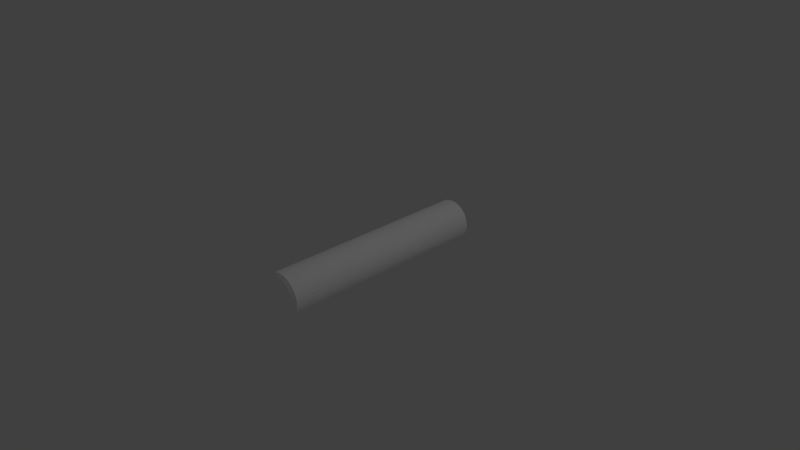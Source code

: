 # Source: mentos.blend  (saved by Blender 2.76.0; exported with 4.5.12 LTS)
import bpy
from mathutils import Matrix  # noqa: F401  (used for matrix-valued properties, if any)

bpy.ops.wm.read_factory_settings(use_empty=True)
scene = bpy.context.scene
scene.name = 'Scene'

# ---- collections
col_collection_1 = bpy.data.collections.new('Collection 1'); scene.collection.children.link(col_collection_1)

# ---- materials (node trees are filled in below, after node groups)
mat_material_001 = bpy.data.materials.new('Material.001')
mat_material_001.alpha_threshold = 0.0
mat_material_001.use_transparent_shadow = False
mat_material_001.diffuse_color = (1.0, 1.0, 1.0, 1.0)
mat_material_001.roughness = 0.5

# ---- material node trees

# ---- world
world_world = bpy.data.worlds.new('World'); scene.world = world_world
world_world.color = (0.05088, 0.05088, 0.05088)
world_world.use_sun_shadow = False
world_world.sun_shadow_jitter_overblur = 0.0
world_world.cycles.sampling_method = 'MANUAL'
world_world.cycles.sample_map_resolution = 256

# ---- cameras
cam_camera = bpy.data.cameras.new('Camera')
cam_camera.clip_end = 100.0
cam_camera.lens = 35.0
cam_camera.sensor_width = 32.0
cam_camera.sensor_height = 18.0
cam_camera.ortho_scale = 7.314
cam_camera.dof.focus_distance = 0.0
cam_camera.dof.aperture_fstop = 128.0

# ---- lights
light_lamp = bpy.data.lights.new('Lamp', 'POINT')
light_lamp.transmission_factor = 0.0
light_lamp.cutoff_distance = 30.0
light_lamp.energy = 100.0
light_lamp.shadow_buffer_clip_start = 1.001
light_lamp.shadow_soft_size = 0.1
light_lamp.shadow_maximum_resolution = 0.006
light_lamp.use_absolute_resolution = True
light_lamp.cycles.use_multiple_importance_sampling = False

# ---- meshes
me_cylinder = bpy.data.meshes.new('Cylinder')
me_cylinder.from_pydata([(0.5556, 0.8315, 1.0), (0.8315, 0.5556, -1.0), (1.0, 7.55e-08, 1.0), (0.8315, -0.5556, -1.0), (0.3827, -0.9239, -1.0), (-0.7071, -0.7071, 1.0), (-0.8315, -0.5556, -1.0), (-0.9239, -0.3827, 1.0), (-1.0, 9.656e-07, -1.0), (-0.8315, 0.5556, -1.0), (-0.7071, 0.7071, 1.0), (-0.5556, 0.8315, -1.0), (0.0, 1.0, -1.0), (0.0, 1.0, 1.0), (0.9808, 0.1951, -1.0), (0.5556, -0.8315, 1.0), (0.3827, -0.9239, 1.0), (-3.258e-07, -1.0, 1.0), (-0.3827, -0.9239, -1.0), (-0.5556, -0.8315, -1.0), (-0.8315, -0.5556, 1.0), (-0.9808, -0.1951, -1.0), (-0.9808, 0.1951, 1.0), (0.3827, 0.9239, -1.0), (0.7071, 0.7071, 1.0), (0.8315, 0.5556, 1.0), (0.9808, -0.1951, 1.0), (-0.1951, -0.9808, 1.0), (-0.9808, -0.1951, 1.0), (-0.9239, 0.3827, 1.0), (-0.7071, 0.7071, -1.0), (-0.5556, 0.8315, 1.0), (-0.1951, 0.9808, -1.0), (0.1951, 0.9808, 1.0), (0.5556, 0.8315, -1.0), (0.7071, 0.7071, -1.0), (0.9808, -0.1951, -1.0), (0.9239, -0.3827, -1.0), (0.8315, -0.5556, 1.0), (0.7071, -0.7071, 1.0), (-0.5556, -0.8315, 1.0), (-0.3827, 0.9239, 1.0), (0.3827, 0.9239, 1.0), (0.9239, 0.3827, -1.0), (0.9239, 0.3827, 1.0), (1.0, 7.55e-08, -1.0), (0.9239, -0.3827, 1.0), (-3.258e-07, -1.0, -1.0), (-0.1951, -0.9808, -1.0), (-0.9239, -0.3827, -1.0), (-0.9239, 0.3827, -1.0), (-0.8315, 0.5556, 1.0), (-0.3827, 0.9239, -1.0), (0.1951, 0.9808, -1.0), (0.9808, 0.1951, 1.0), (0.7071, -0.7071, -1.0), (0.5556, -0.8315, -1.0), (0.1951, -0.9808, -1.0), (0.1951, -0.9808, 1.0), (-0.3827, -0.9239, 1.0), (-0.7071, -0.7071, -1.0), (-1.0, 9.656e-07, 1.0), (-0.9808, 0.1951, -1.0), (-0.1951, 0.9808, 1.0), (-2.272e-07, 0.4041, -1.044), (-7.135e-08, 0.8131, -1.021), (0.1586, 0.7975, -1.021), (0.07884, 0.3963, -1.044), (0.07884, 0.3963, 1.053), (0.1585, 0.797, 1.025), (-7.157e-08, 0.8126, 1.025), (-2.31e-07, 0.4041, 1.053), (0.3112, 0.7512, -1.021), (0.1546, 0.3733, -1.044), (0.1546, 0.3733, 1.053), (0.311, 0.7507, 1.025), (0.4518, 0.6761, -1.021), (0.2245, 0.336, -1.044), (0.2245, 0.336, 1.053), (0.4514, 0.6756, 1.025), (0.575, 0.575, -1.021), (0.2857, 0.2857, -1.044), (0.2857, 0.2857, 1.053), (0.5746, 0.5746, 1.025), (0.6761, 0.4518, -1.021), (0.336, 0.2245, -1.044), (0.336, 0.2245, 1.053), (0.6756, 0.4514, 1.025), (0.7512, 0.3112, -1.021), (0.3733, 0.1546, -1.044), (0.3733, 0.1546, 1.053), (0.7507, 0.311, 1.025), (0.7975, 0.1586, -1.021), (0.3963, 0.07884, -1.044), (0.3963, 0.07884, 1.053), (0.797, 0.1585, 1.025), (0.8131, 5.149e-08, -1.021), (0.4041, 8.754e-08, -1.044), (0.4041, -2.421e-07, 1.053), (0.8126, 4.11e-08, 1.025), (0.7975, -0.1586, -1.021), (0.3963, -0.07884, -1.044), (0.3963, -0.07884, 1.053), (0.797, -0.1585, 1.025), (0.7512, -0.3112, -1.021), (0.3733, -0.1546, -1.044), (0.3733, -0.1546, 1.053), (0.7507, -0.311, 1.025), (0.6761, -0.4518, -1.021), (0.336, -0.2245, -1.044), (0.336, -0.2245, 1.053), (0.6756, -0.4514, 1.025), (0.575, -0.575, -1.021), (0.2857, -0.2857, -1.044), (0.2857, -0.2857, 1.053), (0.5746, -0.5746, 1.025), (0.4518, -0.6761, -1.021), (0.2245, -0.336, -1.044), (0.2245, -0.336, 1.053), (0.4514, -0.6756, 1.025), (0.3112, -0.7512, -1.021), (0.1546, -0.3733, -1.044), (0.1546, -0.3733, 1.053), (0.311, -0.7507, 1.025), (0.1586, -0.7975, -1.021), (0.07884, -0.3963, -1.044), (0.07884, -0.3963, 1.053), (0.1585, -0.797, 1.025), (-2.685e-07, -0.8131, -1.021), (-1.434e-07, -0.4041, -1.044), (-1.434e-07, -0.4041, 1.053), (-2.683e-07, -0.8126, 1.025), (-0.1586, -0.7975, -1.021), (-0.07884, -0.3963, -1.044), (-0.07884, -0.3963, 1.053), (-0.1585, -0.797, 1.025), (-0.3112, -0.7512, -1.021), (-0.1546, -0.3733, -1.044), (-0.1546, -0.3733, 1.053), (-0.311, -0.7507, 1.025), (-0.4518, -0.6761, -1.021), (-0.2245, -0.336, -1.044), (-0.2245, -0.336, 1.053), (-0.4514, -0.6756, 1.025), (-0.575, -0.575, -1.021), (-0.2857, -0.2857, -1.044), (-0.2857, -0.2857, 1.053), (-0.5746, -0.5746, 1.025), (-0.6761, -0.4518, -1.021), (-0.336, -0.2245, -1.044), (-0.336, -0.2245, 1.053), (-0.6756, -0.4514, 1.025), (-0.7512, -0.3112, -1.021), (-0.3733, -0.1546, -1.044), (-0.3733, -0.1546, 1.053), (-0.7507, -0.311, 1.025), (-0.7975, -0.1586, -1.021), (-0.3963, -0.07884, -1.044), (-0.3963, -0.07884, 1.053), (-0.797, -0.1585, 1.025), (-0.8131, 7.996e-07, -1.021), (-0.4041, 4.936e-07, -1.044), (-0.4041, 4.75e-07, 1.053), (-0.8126, 7.888e-07, 1.025), (-0.7975, 0.1586, -1.021), (-0.3963, 0.07884, -1.044), (-0.3963, 0.07884, 1.053), (-0.797, 0.1585, 1.025), (-0.7512, 0.3112, -1.021), (-0.3733, 0.1546, -1.044), (-0.3733, 0.1546, 1.053), (-0.7507, 0.311, 1.025), (-0.6761, 0.4518, -1.021), (-0.336, 0.2245, -1.044), (-0.336, 0.2245, 1.053), (-0.6756, 0.4514, 1.025), (-0.575, 0.575, -1.021), (-0.2857, 0.2857, -1.044), (-0.2857, 0.2857, 1.053), (-0.5746, 0.5746, 1.025), (-0.4518, 0.6761, -1.021), (-0.2245, 0.336, -1.044), (-0.2245, 0.336, 1.053), (-0.4514, 0.6756, 1.025), (-0.3112, 0.7512, -1.021), (-0.1546, 0.3733, -1.044), (-0.1546, 0.3733, 1.053), (-0.311, 0.7507, 1.025), (-0.1586, 0.7975, -1.021), (-0.07884, 0.3963, -1.044), (-0.07884, 0.3963, 1.053), (-0.1585, 0.797, 1.025), (0.1646, -0.8281, 0.9649), (-0.03244, -0.8833, 0.9636)], [], [(138, 90, 74), (112, 55, 56), (120, 116, 56), (123, 127, 58), (135, 139, 59), (148, 144, 60), (159, 163, 61), (187, 191, 63), (65, 66, 67), (70, 71, 68), (66, 72, 73), (69, 68, 74), (72, 76, 77), (75, 74, 78), (80, 81, 77), (79, 78, 82), (84, 85, 81), (83, 82, 86), (88, 89, 85), (91, 87, 86), (92, 93, 89), (91, 90, 94), (92, 96, 97), (99, 95, 94), (100, 101, 97), (99, 98, 102), (100, 104, 105), (103, 102, 106), (108, 109, 105), (111, 107, 106), (112, 113, 109), (111, 110, 114), (112, 116, 117), (115, 114, 118), (116, 120, 121), (123, 119, 118), (120, 124, 125), (123, 122, 126), (128, 129, 125), (131, 127, 126), (128, 132, 133), (131, 130, 134), (136, 137, 133), (139, 135, 134), (136, 140, 141), (139, 138, 142), (140, 144, 145), (143, 142, 146), (144, 148, 149), (147, 146, 150), (152, 153, 149), (151, 150, 154), (156, 157, 153), (159, 155, 154), (160, 161, 157), (159, 158, 162), (164, 165, 161), (167, 163, 162), (168, 169, 165), (167, 166, 170), (168, 172, 173), (171, 170, 174), (176, 177, 173), (179, 175, 174), (176, 180, 181), (179, 178, 182), (184, 185, 181), (183, 182, 186), (188, 189, 185), (187, 186, 190), (65, 64, 189), (191, 190, 71), (125, 157, 189), (191, 70, 63), (74, 68, 71), (71, 190, 186), (186, 182, 178), (178, 174, 170), (170, 166, 154), (162, 158, 154), (154, 150, 146), (146, 142, 138), (138, 134, 130), (130, 126, 122), (122, 118, 114), (114, 110, 122), (106, 102, 98), (98, 94, 106), (90, 86, 82), (82, 78, 74), (74, 71, 186), (186, 178, 170), (166, 162, 154), (154, 146, 138), (138, 130, 106), (122, 110, 106), (106, 94, 90), (90, 82, 74), (74, 186, 170), (170, 154, 138), (130, 122, 106), (106, 90, 138), (74, 170, 138), (95, 99, 54), (116, 112, 56), (124, 120, 57), (127, 131, 58), (139, 143, 59), (144, 140, 60), (164, 160, 62), (163, 167, 61), (66, 65, 53), (64, 65, 67), (69, 70, 68), (67, 66, 73), (75, 69, 74), (73, 72, 77), (79, 75, 78), (76, 80, 77), (83, 79, 82), (80, 84, 81), (87, 83, 86), (84, 88, 85), (90, 91, 86), (88, 92, 89), (95, 91, 94), (93, 92, 97), (98, 99, 94), (96, 100, 97), (103, 99, 102), (101, 100, 105), (107, 103, 106), (104, 108, 105), (110, 111, 106), (108, 112, 109), (115, 111, 114), (113, 112, 117), (119, 115, 118), (117, 116, 121), (122, 123, 118), (121, 120, 125), (127, 123, 126), (124, 128, 125), (130, 131, 126), (129, 128, 133), (135, 131, 134), (132, 136, 133), (138, 139, 134), (137, 136, 141), (143, 139, 142), (141, 140, 145), (147, 143, 146), (145, 144, 149), (151, 147, 150), (148, 152, 149), (155, 151, 154), (152, 156, 153), (158, 159, 154), (156, 160, 157), (163, 159, 162), (160, 164, 161), (166, 167, 162), (164, 168, 165), (171, 167, 170), (169, 168, 173), (175, 171, 174), (172, 176, 173), (178, 179, 174), (177, 176, 181), (183, 179, 182), (180, 184, 181), (187, 183, 186), (184, 188, 185), (191, 187, 190), (188, 65, 189), (70, 191, 71), (189, 64, 67), (67, 73, 189), (77, 81, 85), (85, 89, 77), (93, 97, 101), (101, 105, 109), (109, 113, 117), (117, 121, 109), (125, 129, 133), (133, 137, 125), (141, 145, 149), (149, 153, 141), (157, 161, 165), (165, 169, 173), (173, 177, 189), (181, 185, 189), (189, 73, 77), (77, 89, 93), (93, 101, 109), (109, 121, 125), (125, 137, 141), (141, 153, 157), (157, 165, 189), (177, 181, 189), (189, 77, 93), (93, 109, 125), (125, 141, 157), (165, 173, 189), (189, 93, 125), (13, 33, 53), (33, 42, 23), (42, 0, 34), (0, 24, 35), (24, 25, 1), (25, 44, 43), (44, 54, 14), (54, 2, 45), (2, 26, 36), (26, 46, 37), (46, 38, 3), (38, 39, 55), (39, 15, 56), (15, 16, 4), (16, 58, 57), (58, 17, 47), (17, 27, 48), (27, 59, 18), (59, 40, 19), (40, 5, 60), (5, 20, 6), (20, 7, 49), (7, 28, 21), (28, 61, 8), (61, 22, 62), (22, 29, 50), (29, 51, 9), (51, 10, 30), (10, 31, 11), (31, 41, 52), (63, 13, 12), (41, 63, 32), (69, 75, 42), (65, 188, 32), (66, 53, 23), (70, 13, 63), (69, 33, 13), (79, 0, 42), (76, 34, 35), (79, 83, 24), (84, 80, 35), (87, 25, 24), (84, 1, 43), (87, 91, 44), (88, 43, 14), (95, 54, 44), (92, 14, 45), (99, 2, 54), (96, 45, 36), (103, 26, 2), (104, 100, 36), (107, 46, 26), (104, 37, 3), (107, 111, 38), (112, 108, 3), (111, 115, 39), (119, 15, 39), (123, 16, 15), (120, 4, 57), (124, 57, 47), (131, 17, 58), (128, 47, 48), (135, 27, 17), (132, 48, 18), (140, 136, 18), (143, 40, 59), (140, 19, 60), (147, 5, 40), (147, 151, 20), (148, 6, 49), (155, 7, 20), (156, 152, 49), (155, 159, 28), (160, 156, 21), (160, 8, 62), (167, 22, 61), (164, 62, 50), (167, 171, 29), (168, 50, 9), (175, 51, 29), (176, 172, 9), (175, 179, 10), (176, 30, 11), (183, 31, 10), (180, 11, 52), (187, 41, 31), (184, 52, 32), (65, 12, 53), (72, 23, 34), (12, 13, 53), (53, 33, 23), (23, 42, 34), (34, 0, 35), (35, 24, 1), (1, 25, 43), (43, 44, 14), (14, 54, 45), (45, 2, 36), (36, 26, 37), (37, 46, 3), (3, 38, 55), (55, 39, 56), (56, 15, 4), (4, 16, 57), (57, 58, 47), (47, 17, 48), (48, 27, 18), (18, 59, 19), (19, 40, 60), (60, 5, 6), (6, 20, 49), (49, 7, 21), (21, 28, 8), (8, 61, 62), (62, 22, 50), (50, 29, 9), (9, 51, 30), (30, 10, 11), (11, 31, 52), (32, 63, 12), (52, 41, 32), (33, 69, 42), (12, 65, 32), (72, 66, 23), (70, 69, 13), (75, 79, 42), (80, 76, 35), (0, 79, 24), (1, 84, 35), (83, 87, 24), (88, 84, 43), (25, 87, 44), (92, 88, 14), (91, 95, 44), (96, 92, 45), (100, 96, 36), (99, 103, 2), (37, 104, 36), (103, 107, 26), (108, 104, 3), (46, 107, 38), (55, 112, 3), (38, 111, 39), (115, 119, 39), (4, 120, 56), (119, 123, 15), (16, 123, 58), (128, 124, 47), (132, 128, 48), (131, 135, 17), (136, 132, 18), (27, 135, 59), (19, 140, 18), (143, 147, 40), (6, 148, 60), (5, 147, 20), (152, 148, 49), (151, 155, 20), (21, 156, 49), (7, 155, 28), (8, 160, 21), (28, 159, 61), (168, 164, 50), (22, 167, 29), (172, 168, 9), (171, 175, 29), (30, 176, 9), (51, 175, 10), (180, 176, 11), (179, 183, 10), (184, 180, 52), (183, 187, 31), (188, 184, 32), (41, 187, 63), (76, 72, 34)])
_uv = me_cylinder.uv_layers.new(name='UVMap')
_uv.uv.foreach_set('vector', [0.692, 0.6841, 0.8463, 0.7666, 0.8122, 0.8305, 0.4344, 0.6849, 0.4733, 0.7057, 0.4477, 0.744, 0.3872, 0.7424, 0.4136, 0.716, 0.4477, 0.744, 0.7707, 0.5675, 0.7334, 0.5675, 0.729, 0.5233, 0.6621, 0.5891, 0.6311, 0.6099, 0.6029, 0.5755, 0.1451, 0.7424, 0.1762, 0.7631, 0.1554, 0.8021, 0.5622, 0.776, 0.5695, 0.8127, 0.527, 0.8256, 0.7334, 0.9471, 0.7708, 0.9471, 0.7751, 0.9913, 0.2108, 0.4124, 0.2475, 0.4051, 0.2569, 0.5007, 0.8074, 0.9398, 0.7796, 0.848, 0.7967, 0.8409, 0.2475, 0.4051, 0.2849, 0.4051, 0.2754, 0.5007, 0.842, 0.9255, 0.7967, 0.8409, 0.8122, 0.8305, 0.2849, 0.4051, 0.3215, 0.4124, 0.2937, 0.5043, 0.8731, 0.9047, 0.8122, 0.8305, 0.8253, 0.8174, 0.3561, 0.4267, 0.3108, 0.5114, 0.2937, 0.5043, 0.8995, 0.8783, 0.8253, 0.8174, 0.8356, 0.802, 0.3872, 0.4475, 0.3262, 0.5217, 0.3108, 0.5114, 0.9203, 0.8472, 0.8356, 0.802, 0.8427, 0.7848, 0.4136, 0.4739, 0.3394, 0.5349, 0.3262, 0.5217, 0.9419, 0.776, 0.9346, 0.8127, 0.8427, 0.7848, 0.4344, 0.505, 0.3497, 0.5503, 0.3394, 0.5349, 0.9419, 0.776, 0.8463, 0.7666, 0.8463, 0.748, 0.4344, 0.505, 0.4487, 0.5396, 0.3568, 0.5674, 0.9346, 0.7019, 0.9419, 0.7386, 0.8463, 0.748, 0.456, 0.5762, 0.3604, 0.5857, 0.3568, 0.5674, 0.9346, 0.7019, 0.8427, 0.7298, 0.8356, 0.7126, 0.456, 0.5762, 0.456, 0.6136, 0.3604, 0.6042, 0.9203, 0.6674, 0.8356, 0.7126, 0.8253, 0.6972, 0.4487, 0.6503, 0.3568, 0.6224, 0.3604, 0.6042, 0.8731, 0.6099, 0.8995, 0.6363, 0.8253, 0.6972, 0.4344, 0.6849, 0.3497, 0.6396, 0.3568, 0.6224, 0.8731, 0.6099, 0.8122, 0.6841, 0.7967, 0.6737, 0.4344, 0.6849, 0.4136, 0.716, 0.3394, 0.655, 0.842, 0.5891, 0.7967, 0.6737, 0.7796, 0.6666, 0.4136, 0.716, 0.3872, 0.7424, 0.3262, 0.6682, 0.7707, 0.5675, 0.8074, 0.5748, 0.7796, 0.6666, 0.3872, 0.7424, 0.3561, 0.7632, 0.3108, 0.6785, 0.7707, 0.5675, 0.7613, 0.663, 0.7428, 0.663, 0.3215, 0.7775, 0.2936, 0.6856, 0.3108, 0.6785, 0.6967, 0.5748, 0.7334, 0.5675, 0.7428, 0.663, 0.3215, 0.7775, 0.2848, 0.7848, 0.2754, 0.6892, 0.6967, 0.5748, 0.7246, 0.6666, 0.7074, 0.6738, 0.2474, 0.7848, 0.2569, 0.6892, 0.2754, 0.6892, 0.6311, 0.6099, 0.6621, 0.5891, 0.7074, 0.6738, 0.2474, 0.7848, 0.2108, 0.7775, 0.2386, 0.6856, 0.6311, 0.6099, 0.692, 0.6841, 0.6788, 0.6972, 0.2108, 0.7775, 0.1762, 0.7631, 0.2215, 0.6785, 0.6046, 0.6363, 0.6788, 0.6972, 0.6685, 0.7126, 0.1762, 0.7631, 0.1451, 0.7424, 0.2061, 0.6681, 0.5838, 0.6674, 0.6685, 0.7126, 0.6614, 0.7298, 0.1187, 0.7159, 0.1929, 0.655, 0.2061, 0.6681, 0.5695, 0.7019, 0.6614, 0.7298, 0.6578, 0.748, 0.09791, 0.6848, 0.1826, 0.6396, 0.1929, 0.655, 0.5622, 0.776, 0.5622, 0.7386, 0.6578, 0.748, 0.08361, 0.6503, 0.1755, 0.6224, 0.1826, 0.6396, 0.5622, 0.776, 0.6578, 0.7666, 0.6614, 0.7848, 0.07632, 0.6136, 0.1719, 0.6042, 0.1755, 0.6224, 0.5838, 0.8472, 0.5695, 0.8127, 0.6614, 0.7848, 0.07632, 0.5762, 0.1719, 0.5856, 0.1719, 0.6042, 0.5838, 0.8472, 0.6685, 0.802, 0.6788, 0.8174, 0.07632, 0.5762, 0.08363, 0.5395, 0.1755, 0.5674, 0.6046, 0.8783, 0.6788, 0.8174, 0.692, 0.8305, 0.09793, 0.505, 0.1826, 0.5503, 0.1755, 0.5674, 0.6622, 0.9255, 0.6311, 0.9048, 0.692, 0.8305, 0.09793, 0.505, 0.1187, 0.4739, 0.1929, 0.5348, 0.6622, 0.9255, 0.7074, 0.8409, 0.7246, 0.848, 0.1452, 0.4475, 0.2061, 0.5217, 0.1929, 0.5348, 0.6967, 0.9398, 0.7246, 0.848, 0.7428, 0.8516, 0.1762, 0.4267, 0.2215, 0.5114, 0.2061, 0.5217, 0.7334, 0.9471, 0.7428, 0.8516, 0.7613, 0.8516, 0.2108, 0.4124, 0.2387, 0.5043, 0.2215, 0.5114, 0.7708, 0.9471, 0.7613, 0.8516, 0.7796, 0.848, 0.3108, 0.6785, 0.1826, 0.6396, 0.2215, 0.5114, 0.7708, 0.9471, 0.8074, 0.9398, 0.7751, 0.9913, 0.8122, 0.8305, 0.7967, 0.8409, 0.7796, 0.848, 0.7796, 0.848, 0.7613, 0.8516, 0.7428, 0.8516, 0.7428, 0.8516, 0.7246, 0.848, 0.7074, 0.8409, 0.7074, 0.8409, 0.692, 0.8305, 0.6788, 0.8174, 0.6788, 0.8174, 0.6685, 0.802, 0.6578, 0.748, 0.6614, 0.7848, 0.6578, 0.7666, 0.6578, 0.748, 0.6578, 0.748, 0.6614, 0.7298, 0.6685, 0.7126, 0.6685, 0.7126, 0.6788, 0.6972, 0.692, 0.6841, 0.692, 0.6841, 0.7074, 0.6738, 0.7246, 0.6666, 0.7246, 0.6666, 0.7428, 0.663, 0.7613, 0.663, 0.7613, 0.663, 0.7796, 0.6666, 0.7967, 0.6737, 0.7967, 0.6737, 0.8122, 0.6841, 0.7613, 0.663, 0.8253, 0.6972, 0.8356, 0.7126, 0.8427, 0.7298, 0.8427, 0.7298, 0.8463, 0.748, 0.8253, 0.6972, 0.8463, 0.7666, 0.8427, 0.7848, 0.8356, 0.802, 0.8356, 0.802, 0.8253, 0.8174, 0.8122, 0.8305, 0.8122, 0.8305, 0.7796, 0.848, 0.7428, 0.8516, 0.7428, 0.8516, 0.7074, 0.8409, 0.6788, 0.8174, 0.6685, 0.802, 0.6614, 0.7848, 0.6578, 0.748, 0.6578, 0.748, 0.6685, 0.7126, 0.692, 0.6841, 0.692, 0.6841, 0.7246, 0.6666, 0.8253, 0.6972, 0.7613, 0.663, 0.8122, 0.6841, 0.8253, 0.6972, 0.8253, 0.6972, 0.8463, 0.748, 0.8463, 0.7666, 0.8463, 0.7666, 0.8356, 0.802, 0.8122, 0.8305, 0.8122, 0.8305, 0.7428, 0.8516, 0.6788, 0.8174, 0.6788, 0.8174, 0.6578, 0.748, 0.692, 0.6841, 0.7246, 0.6666, 0.7613, 0.663, 0.8253, 0.6972, 0.8253, 0.6972, 0.8463, 0.7666, 0.692, 0.6841, 0.8122, 0.8305, 0.6788, 0.8174, 0.692, 0.6841, 0.9419, 0.7386, 0.9346, 0.7019, 0.9861, 0.7342, 0.4136, 0.716, 0.4344, 0.6849, 0.4477, 0.744, 0.3561, 0.7632, 0.3872, 0.7424, 0.3769, 0.8021, 0.7334, 0.5675, 0.6967, 0.5748, 0.729, 0.5233, 0.6311, 0.6099, 0.6046, 0.6363, 0.6029, 0.5755, 0.1762, 0.7631, 0.2108, 0.7775, 0.1554, 0.8021, 0.07632, 0.6136, 0.08361, 0.6503, 0.0324, 0.6179, 0.5695, 0.8127, 0.5838, 0.8472, 0.527, 0.8256, 0.2475, 0.4051, 0.2108, 0.4124, 0.2431, 0.3612, 0.2387, 0.5043, 0.2108, 0.4124, 0.2569, 0.5007, 0.842, 0.9255, 0.8074, 0.9398, 0.7967, 0.8409, 0.2569, 0.5007, 0.2475, 0.4051, 0.2754, 0.5007, 0.8731, 0.9047, 0.842, 0.9255, 0.8122, 0.8305, 0.2754, 0.5007, 0.2849, 0.4051, 0.2937, 0.5043, 0.8995, 0.8783, 0.8731, 0.9047, 0.8253, 0.8174, 0.3215, 0.4124, 0.3561, 0.4267, 0.2937, 0.5043, 0.9203, 0.8472, 0.8995, 0.8783, 0.8356, 0.802, 0.3561, 0.4267, 0.3872, 0.4475, 0.3108, 0.5114, 0.9346, 0.8127, 0.9203, 0.8472, 0.8427, 0.7848, 0.3872, 0.4475, 0.4136, 0.4739, 0.3262, 0.5217, 0.8463, 0.7666, 0.9419, 0.776, 0.8427, 0.7848, 0.4136, 0.4739, 0.4344, 0.505, 0.3394, 0.5349, 0.9419, 0.7386, 0.9419, 0.776, 0.8463, 0.748, 0.3497, 0.5503, 0.4344, 0.505, 0.3568, 0.5674, 0.8427, 0.7298, 0.9346, 0.7019, 0.8463, 0.748, 0.4487, 0.5396, 0.456, 0.5762, 0.3568, 0.5674, 0.9203, 0.6674, 0.9346, 0.7019, 0.8356, 0.7126, 0.3604, 0.5857, 0.456, 0.5762, 0.3604, 0.6042, 0.8995, 0.6363, 0.9203, 0.6674, 0.8253, 0.6972, 0.456, 0.6136, 0.4487, 0.6503, 0.3604, 0.6042, 0.8122, 0.6841, 0.8731, 0.6099, 0.8253, 0.6972, 0.4487, 0.6503, 0.4344, 0.6849, 0.3568, 0.6224, 0.842, 0.5891, 0.8731, 0.6099, 0.7967, 0.6737, 0.3497, 0.6396, 0.4344, 0.6849, 0.3394, 0.655, 0.8074, 0.5748, 0.842, 0.5891, 0.7796, 0.6666, 0.3394, 0.655, 0.4136, 0.716, 0.3262, 0.6682, 0.7613, 0.663, 0.7707, 0.5675, 0.7796, 0.6666, 0.3262, 0.6682, 0.3872, 0.7424, 0.3108, 0.6785, 0.7334, 0.5675, 0.7707, 0.5675, 0.7428, 0.663, 0.3561, 0.7632, 0.3215, 0.7775, 0.3108, 0.6785, 0.7246, 0.6666, 0.6967, 0.5748, 0.7428, 0.663, 0.2936, 0.6856, 0.3215, 0.7775, 0.2754, 0.6892, 0.6621, 0.5891, 0.6967, 0.5748, 0.7074, 0.6738, 0.2848, 0.7848, 0.2474, 0.7848, 0.2754, 0.6892, 0.692, 0.6841, 0.6311, 0.6099, 0.7074, 0.6738, 0.2569, 0.6892, 0.2474, 0.7848, 0.2386, 0.6856, 0.6046, 0.6363, 0.6311, 0.6099, 0.6788, 0.6972, 0.2386, 0.6856, 0.2108, 0.7775, 0.2215, 0.6785, 0.5838, 0.6674, 0.6046, 0.6363, 0.6685, 0.7126, 0.2215, 0.6785, 0.1762, 0.7631, 0.2061, 0.6681, 0.5695, 0.7019, 0.5838, 0.6674, 0.6614, 0.7298, 0.1451, 0.7424, 0.1187, 0.7159, 0.2061, 0.6681, 0.5622, 0.7386, 0.5695, 0.7019, 0.6578, 0.748, 0.1187, 0.7159, 0.09791, 0.6848, 0.1929, 0.655, 0.6578, 0.7666, 0.5622, 0.776, 0.6578, 0.748, 0.09791, 0.6848, 0.08361, 0.6503, 0.1826, 0.6396, 0.5695, 0.8127, 0.5622, 0.776, 0.6614, 0.7848, 0.08361, 0.6503, 0.07632, 0.6136, 0.1755, 0.6224, 0.6685, 0.802, 0.5838, 0.8472, 0.6614, 0.7848, 0.07632, 0.6136, 0.07632, 0.5762, 0.1719, 0.6042, 0.6046, 0.8783, 0.5838, 0.8472, 0.6788, 0.8174, 0.1719, 0.5856, 0.07632, 0.5762, 0.1755, 0.5674, 0.6311, 0.9048, 0.6046, 0.8783, 0.692, 0.8305, 0.08363, 0.5395, 0.09793, 0.505, 0.1755, 0.5674, 0.7074, 0.8409, 0.6622, 0.9255, 0.692, 0.8305, 0.1826, 0.5503, 0.09793, 0.505, 0.1929, 0.5348, 0.6967, 0.9398, 0.6622, 0.9255, 0.7246, 0.848, 0.1187, 0.4739, 0.1452, 0.4475, 0.1929, 0.5348, 0.7334, 0.9471, 0.6967, 0.9398, 0.7428, 0.8516, 0.1452, 0.4475, 0.1762, 0.4267, 0.2061, 0.5217, 0.7708, 0.9471, 0.7334, 0.9471, 0.7613, 0.8516, 0.1762, 0.4267, 0.2108, 0.4124, 0.2215, 0.5114, 0.8074, 0.9398, 0.7708, 0.9471, 0.7796, 0.848, 0.2215, 0.5114, 0.2387, 0.5043, 0.2569, 0.5007, 0.2569, 0.5007, 0.2754, 0.5007, 0.2215, 0.5114, 0.2937, 0.5043, 0.3108, 0.5114, 0.3262, 0.5217, 0.3262, 0.5217, 0.3394, 0.5349, 0.2937, 0.5043, 0.3497, 0.5503, 0.3568, 0.5674, 0.3604, 0.5857, 0.3604, 0.5857, 0.3604, 0.6042, 0.3568, 0.6224, 0.3568, 0.6224, 0.3497, 0.6396, 0.3394, 0.655, 0.3394, 0.655, 0.3262, 0.6682, 0.3568, 0.6224, 0.3108, 0.6785, 0.2936, 0.6856, 0.2754, 0.6892, 0.2754, 0.6892, 0.2569, 0.6892, 0.3108, 0.6785, 0.2386, 0.6856, 0.2215, 0.6785, 0.2061, 0.6681, 0.2061, 0.6681, 0.1929, 0.655, 0.2386, 0.6856, 0.1826, 0.6396, 0.1755, 0.6224, 0.1719, 0.6042, 0.1719, 0.6042, 0.1719, 0.5856, 0.1755, 0.5674, 0.1755, 0.5674, 0.1826, 0.5503, 0.2215, 0.5114, 0.1929, 0.5348, 0.2061, 0.5217, 0.2215, 0.5114, 0.2215, 0.5114, 0.2754, 0.5007, 0.2937, 0.5043, 0.2937, 0.5043, 0.3394, 0.5349, 0.3497, 0.5503, 0.3497, 0.5503, 0.3604, 0.5857, 0.3568, 0.6224, 0.3568, 0.6224, 0.3262, 0.6682, 0.3108, 0.6785, 0.3108, 0.6785, 0.2569, 0.6892, 0.2386, 0.6856, 0.2386, 0.6856, 0.1929, 0.655, 0.1826, 0.6396, 0.1826, 0.6396, 0.1719, 0.6042, 0.2215, 0.5114, 0.1826, 0.5503, 0.1929, 0.5348, 0.2215, 0.5114, 0.2215, 0.5114, 0.2937, 0.5043, 0.3497, 0.5503, 0.3497, 0.5503, 0.3568, 0.6224, 0.3108, 0.6785, 0.3108, 0.6785, 0.2386, 0.6856, 0.1826, 0.6396, 0.1719, 0.6042, 0.1755, 0.5674, 0.2215, 0.5114, 0.2215, 0.5114, 0.3497, 0.5503, 0.3108, 0.6785, 0.1291, 0.3292, 0.09689, 0.3292, 0.09688, 0.0001381, 0.09689, 0.3292, 0.06464, 0.3292, 0.06463, 0.0001384, 0.06464, 0.3292, 0.03239, 0.3292, 0.03238, 0.0001387, 0.03239, 0.3292, 0.0001369, 0.3292, 0.0001333, 0.0001391, 0.6674, 0.3871, 0.6668, 0.3548, 0.9957, 0.3478, 0.9999, 0.3292, 0.9676, 0.3292, 0.9676, 0.0001333, 0.9676, 0.3292, 0.9354, 0.3292, 0.9354, 0.0001333, 0.9354, 0.3292, 0.9031, 0.3292, 0.9031, 0.0001333, 0.9031, 0.3292, 0.8709, 0.3292, 0.8709, 0.0001333, 0.8709, 0.3292, 0.8386, 0.3292, 0.8386, 0.0001334, 0.8386, 0.3292, 0.8064, 0.3292, 0.8064, 0.0001335, 0.8064, 0.3292, 0.7741, 0.3292, 0.7741, 0.0001336, 0.7741, 0.3292, 0.7419, 0.3292, 0.7419, 0.0001337, 0.7419, 0.3292, 0.7096, 0.3292, 0.7096, 0.0001338, 0.7096, 0.3292, 0.6774, 0.3292, 0.6774, 0.0001339, 0.6774, 0.3292, 0.6451, 0.3292, 0.6451, 0.000134, 0.6451, 0.3292, 0.6129, 0.3292, 0.6129, 0.0001342, 0.6129, 0.3292, 0.5806, 0.3292, 0.5806, 0.0001343, 0.5806, 0.3292, 0.5484, 0.3292, 0.5484, 0.0001345, 0.5484, 0.3292, 0.5161, 0.3292, 0.5161, 0.0001347, 0.5161, 0.3292, 0.4839, 0.3292, 0.4839, 0.0001349, 0.4839, 0.3292, 0.4516, 0.3292, 0.4516, 0.0001351, 0.4516, 0.3292, 0.4194, 0.3292, 0.4194, 0.0001353, 0.4194, 0.3292, 0.3871, 0.3292, 0.3871, 0.0001355, 0.3871, 0.3292, 0.3549, 0.3292, 0.3549, 0.0001357, 0.3549, 0.3292, 0.3226, 0.3292, 0.3226, 0.000136, 0.3226, 0.3292, 0.2904, 0.3292, 0.2904, 0.0001363, 0.2904, 0.3292, 0.2581, 0.3292, 0.2581, 0.0001365, 0.2581, 0.3292, 0.2259, 0.3292, 0.2259, 0.0001368, 0.2259, 0.3292, 0.1936, 0.3292, 0.1936, 0.0001371, 0.1614, 0.3292, 0.1291, 0.3292, 0.1291, 0.0001377, 0.1936, 0.3292, 0.1614, 0.3292, 0.1614, 0.0001374, 0.842, 0.9255, 0.8731, 0.9047, 0.9013, 0.9391, 0.2108, 0.4124, 0.1762, 0.4267, 0.1554, 0.3878, 0.2475, 0.4051, 0.2431, 0.3612, 0.2892, 0.3612, 0.8074, 0.9398, 0.8204, 0.9823, 0.7751, 0.9913, 0.842, 0.9255, 0.8629, 0.9647, 0.8204, 0.9823, 0.8995, 0.8783, 0.9339, 0.9065, 0.9013, 0.9391, 0.3215, 0.4124, 0.3343, 0.3702, 0.3769, 0.3878, 0.8995, 0.8783, 0.9203, 0.8472, 0.9595, 0.8681, 0.3872, 0.4475, 0.3561, 0.4267, 0.3769, 0.3878, 0.9346, 0.8127, 0.9771, 0.8255, 0.9595, 0.8681, 0.3872, 0.4475, 0.4152, 0.4134, 0.4477, 0.4459, 0.9346, 0.8127, 0.9419, 0.776, 0.9861, 0.7803, 0.4136, 0.4739, 0.4477, 0.4459, 0.4733, 0.4842, 0.9419, 0.7386, 0.9861, 0.7342, 0.9861, 0.7803, 0.4344, 0.505, 0.4733, 0.4842, 0.4909, 0.5268, 0.9346, 0.7019, 0.9771, 0.689, 0.9861, 0.7342, 0.4487, 0.5396, 0.4909, 0.5268, 0.4999, 0.5719, 0.9203, 0.6674, 0.9594, 0.6464, 0.9771, 0.689, 0.456, 0.6136, 0.456, 0.5762, 0.4999, 0.5719, 0.8995, 0.6363, 0.9338, 0.6081, 0.9594, 0.6464, 0.456, 0.6136, 0.4999, 0.618, 0.4909, 0.6631, 0.8995, 0.6363, 0.8731, 0.6099, 0.9012, 0.5755, 0.4344, 0.6849, 0.4487, 0.6503, 0.4909, 0.6631, 0.8731, 0.6099, 0.842, 0.5891, 0.8629, 0.5499, 0.8074, 0.5748, 0.8203, 0.5323, 0.8629, 0.5499, 0.7707, 0.5675, 0.7751, 0.5233, 0.8203, 0.5323, 0.3872, 0.7424, 0.4151, 0.7765, 0.3769, 0.8021, 0.3561, 0.7632, 0.3769, 0.8021, 0.3343, 0.8197, 0.6967, 0.5748, 0.6838, 0.5323, 0.729, 0.5233, 0.3215, 0.7775, 0.3343, 0.8197, 0.2892, 0.8287, 0.6621, 0.5891, 0.6412, 0.5499, 0.6838, 0.5323, 0.2848, 0.7848, 0.2892, 0.8287, 0.2431, 0.8287, 0.2108, 0.7775, 0.2474, 0.7848, 0.2431, 0.8287, 0.6046, 0.6363, 0.5703, 0.6081, 0.6029, 0.5755, 0.2108, 0.7775, 0.1979, 0.8197, 0.1554, 0.8021, 0.5838, 0.6674, 0.5447, 0.6465, 0.5703, 0.6081, 0.5838, 0.6674, 0.5695, 0.7019, 0.527, 0.689, 0.1451, 0.7424, 0.1171, 0.7765, 0.08456, 0.7439, 0.5622, 0.7386, 0.518, 0.7343, 0.527, 0.689, 0.09791, 0.6848, 0.1187, 0.7159, 0.08456, 0.7439, 0.5622, 0.7386, 0.5622, 0.776, 0.518, 0.7803, 0.08361, 0.6503, 0.09791, 0.6848, 0.05899, 0.7056, 0.08361, 0.6503, 0.04138, 0.6631, 0.0324, 0.6179, 0.5838, 0.8472, 0.5447, 0.8682, 0.527, 0.8256, 0.07632, 0.6136, 0.0324, 0.6179, 0.0324, 0.5719, 0.5838, 0.8472, 0.6046, 0.8783, 0.5703, 0.9065, 0.07632, 0.5762, 0.0324, 0.5719, 0.04138, 0.5267, 0.6311, 0.9048, 0.6029, 0.9391, 0.5703, 0.9065, 0.09793, 0.505, 0.08363, 0.5395, 0.04138, 0.5267, 0.6311, 0.9048, 0.6622, 0.9255, 0.6412, 0.9647, 0.09793, 0.505, 0.05901, 0.4842, 0.08459, 0.4459, 0.6967, 0.9398, 0.6838, 0.9824, 0.6412, 0.9647, 0.1187, 0.4739, 0.08459, 0.4459, 0.1172, 0.4134, 0.7334, 0.9471, 0.729, 0.9913, 0.6838, 0.9824, 0.1452, 0.4475, 0.1172, 0.4134, 0.1554, 0.3878, 0.2108, 0.4124, 0.198, 0.3702, 0.2431, 0.3612, 0.2849, 0.4051, 0.2892, 0.3612, 0.3343, 0.3702, 0.1291, 0.0001377, 0.1291, 0.3292, 0.09688, 0.0001381, 0.09688, 0.0001381, 0.09689, 0.3292, 0.06463, 0.0001384, 0.06463, 0.0001384, 0.06464, 0.3292, 0.03238, 0.0001387, 0.03238, 0.0001387, 0.03239, 0.3292, 0.0001333, 0.0001391, 0.9964, 0.38, 0.6674, 0.3871, 0.9957, 0.3478, 0.9999, 0.0001333, 0.9999, 0.3292, 0.9676, 0.0001333, 0.9676, 0.0001333, 0.9676, 0.3292, 0.9354, 0.0001333, 0.9354, 0.0001333, 0.9354, 0.3292, 0.9031, 0.0001333, 0.9031, 0.0001333, 0.9031, 0.3292, 0.8709, 0.0001333, 0.8709, 0.0001333, 0.8709, 0.3292, 0.8386, 0.0001334, 0.8386, 0.0001334, 0.8386, 0.3292, 0.8064, 0.0001335, 0.8064, 0.0001335, 0.8064, 0.3292, 0.7741, 0.0001336, 0.7741, 0.0001336, 0.7741, 0.3292, 0.7419, 0.0001337, 0.7419, 0.0001337, 0.7419, 0.3292, 0.7096, 0.0001338, 0.7096, 0.0001338, 0.7096, 0.3292, 0.6774, 0.0001339, 0.6774, 0.0001339, 0.6774, 0.3292, 0.6451, 0.000134, 0.6451, 0.000134, 0.6451, 0.3292, 0.6129, 0.0001342, 0.6129, 0.0001342, 0.6129, 0.3292, 0.5806, 0.0001343, 0.5806, 0.0001343, 0.5806, 0.3292, 0.5484, 0.0001345, 0.5484, 0.0001345, 0.5484, 0.3292, 0.5161, 0.0001347, 0.5161, 0.0001347, 0.5161, 0.3292, 0.4839, 0.0001349, 0.4839, 0.0001349, 0.4839, 0.3292, 0.4516, 0.0001351, 0.4516, 0.0001351, 0.4516, 0.3292, 0.4194, 0.0001353, 0.4194, 0.0001353, 0.4194, 0.3292, 0.3871, 0.0001355, 0.3871, 0.0001355, 0.3871, 0.3292, 0.3549, 0.0001357, 0.3549, 0.0001357, 0.3549, 0.3292, 0.3226, 0.000136, 0.3226, 0.000136, 0.3226, 0.3292, 0.2904, 0.0001363, 0.2904, 0.0001363, 0.2904, 0.3292, 0.2581, 0.0001365, 0.2581, 0.0001365, 0.2581, 0.3292, 0.2259, 0.0001368, 0.2259, 0.0001368, 0.2259, 0.3292, 0.1936, 0.0001371, 0.1614, 0.0001374, 0.1614, 0.3292, 0.1291, 0.0001377, 0.1936, 0.0001371, 0.1936, 0.3292, 0.1614, 0.0001374, 0.8629, 0.9647, 0.842, 0.9255, 0.9013, 0.9391, 0.198, 0.3702, 0.2108, 0.4124, 0.1554, 0.3878, 0.2849, 0.4051, 0.2475, 0.4051, 0.2892, 0.3612, 0.8074, 0.9398, 0.842, 0.9255, 0.8204, 0.9823, 0.8731, 0.9047, 0.8995, 0.8783, 0.9013, 0.9391, 0.3561, 0.4267, 0.3215, 0.4124, 0.3769, 0.3878, 0.9339, 0.9065, 0.8995, 0.8783, 0.9595, 0.8681, 0.4152, 0.4134, 0.3872, 0.4475, 0.3769, 0.3878, 0.9203, 0.8472, 0.9346, 0.8127, 0.9595, 0.8681, 0.4136, 0.4739, 0.3872, 0.4475, 0.4477, 0.4459, 0.9771, 0.8255, 0.9346, 0.8127, 0.9861, 0.7803, 0.4344, 0.505, 0.4136, 0.4739, 0.4733, 0.4842, 0.9419, 0.776, 0.9419, 0.7386, 0.9861, 0.7803, 0.4487, 0.5396, 0.4344, 0.505, 0.4909, 0.5268, 0.456, 0.5762, 0.4487, 0.5396, 0.4999, 0.5719, 0.9346, 0.7019, 0.9203, 0.6674, 0.9771, 0.689, 0.4999, 0.618, 0.456, 0.6136, 0.4999, 0.5719, 0.9203, 0.6674, 0.8995, 0.6363, 0.9594, 0.6464, 0.4487, 0.6503, 0.456, 0.6136, 0.4909, 0.6631, 0.9338, 0.6081, 0.8995, 0.6363, 0.9012, 0.5755, 0.4733, 0.7057, 0.4344, 0.6849, 0.4909, 0.6631, 0.9012, 0.5755, 0.8731, 0.6099, 0.8629, 0.5499, 0.842, 0.5891, 0.8074, 0.5748, 0.8629, 0.5499, 0.4151, 0.7765, 0.3872, 0.7424, 0.4477, 0.744, 0.8074, 0.5748, 0.7707, 0.5675, 0.8203, 0.5323, 0.7751, 0.5233, 0.7707, 0.5675, 0.729, 0.5233, 0.3215, 0.7775, 0.3561, 0.7632, 0.3343, 0.8197, 0.2848, 0.7848, 0.3215, 0.7775, 0.2892, 0.8287, 0.6967, 0.5748, 0.6621, 0.5891, 0.6838, 0.5323, 0.2474, 0.7848, 0.2848, 0.7848, 0.2431, 0.8287, 0.6412, 0.5499, 0.6621, 0.5891, 0.6029, 0.5755, 0.1979, 0.8197, 0.2108, 0.7775, 0.2431, 0.8287, 0.6046, 0.6363, 0.5838, 0.6674, 0.5703, 0.6081, 0.1171, 0.7765, 0.1451, 0.7424, 0.1554, 0.8021, 0.5447, 0.6465, 0.5838, 0.6674, 0.527, 0.689, 0.1187, 0.7159, 0.1451, 0.7424, 0.08456, 0.7439, 0.5695, 0.7019, 0.5622, 0.7386, 0.527, 0.689, 0.05899, 0.7056, 0.09791, 0.6848, 0.08456, 0.7439, 0.518, 0.7343, 0.5622, 0.7386, 0.518, 0.7803, 0.04138, 0.6631, 0.08361, 0.6503, 0.05899, 0.7056, 0.518, 0.7803, 0.5622, 0.776, 0.527, 0.8256, 0.07632, 0.5762, 0.07632, 0.6136, 0.0324, 0.5719, 0.5447, 0.8682, 0.5838, 0.8472, 0.5703, 0.9065, 0.08363, 0.5395, 0.07632, 0.5762, 0.04138, 0.5267, 0.6046, 0.8783, 0.6311, 0.9048, 0.5703, 0.9065, 0.05901, 0.4842, 0.09793, 0.505, 0.04138, 0.5267, 0.6029, 0.9391, 0.6311, 0.9048, 0.6412, 0.9647, 0.1187, 0.4739, 0.09793, 0.505, 0.08459, 0.4459, 0.6622, 0.9255, 0.6967, 0.9398, 0.6412, 0.9647, 0.1452, 0.4475, 0.1187, 0.4739, 0.1172, 0.4134, 0.6967, 0.9398, 0.7334, 0.9471, 0.6838, 0.9824, 0.1762, 0.4267, 0.1452, 0.4475, 0.1554, 0.3878, 0.729, 0.9913, 0.7334, 0.9471, 0.7751, 0.9913, 0.3215, 0.4124, 0.2849, 0.4051, 0.3343, 0.3702])
me_cylinder.materials.append(mat_material_001)
me_cylinder.use_remesh_preserve_volume = False
me_cylinder.use_remesh_preserve_attributes = False
me_cylinder.use_mirror_vertex_groups = False
me_cylinder.update()

# ---- objects
ob_cylinder = bpy.data.objects.new('Cylinder', me_cylinder)
ob_lamp = bpy.data.objects.new('Lamp', light_lamp)
ob_camera = bpy.data.objects.new('Camera', cam_camera)

# ---- transforms, parenting, visibility, modifiers, constraints
ob_cylinder.location = (0.0, 0.0, 0.0)
ob_cylinder.rotation_euler = (-1.571, -0.0, 0.0)
ob_cylinder.scale = (0.2844, 0.2844, 1.452)
ob_cylinder.lineart.crease_threshold = 0.0
ob_lamp.location = (4.076, 1.005, 5.904)
ob_lamp.rotation_euler = (0.6503, 0.05522, 1.866)
ob_lamp.lock_rotations_4d = False
ob_lamp.empty_display_type = 'ARROWS'
ob_lamp.color = (0.0, 0.0, 0.0, 0.0)
ob_lamp.lineart.crease_threshold = 0.0
ob_camera.location = (7.481, -6.508, 5.344)
ob_camera.rotation_euler = (1.109, 0.01082, 0.8149)
ob_camera.lock_rotations_4d = False
ob_camera.empty_display_type = 'ARROWS'
ob_camera.color = (0.0, 0.0, 0.0, 0.0)
ob_camera.display_type = 'WIRE'
ob_camera.lineart.crease_threshold = 0.0

# ---- collection membership
col_collection_1.objects.link(ob_cylinder)
col_collection_1.objects.link(ob_lamp)
col_collection_1.objects.link(ob_camera)

# ---- scene / render settings (as saved in the file)
scene.camera = ob_camera
scene.frame_start = 1; scene.frame_end = 250; scene.frame_set(1)
scene.render.engine = 'BLENDER_EEVEE_NEXT'
scene.render.resolution_percentage = 50
scene.render.dither_intensity = 0.0
scene.cycles.use_denoising = False
scene.cycles.samples = 10
scene.cycles.sampling_pattern = 'TABULATED_SOBOL'
scene.cycles.light_sampling_threshold = 0.0
scene.cycles.use_adaptive_sampling = False
scene.cycles.use_light_tree = False
scene.cycles.blur_glossy = 0.0
scene.cycles.pixel_filter_type = 'GAUSSIAN'
scene.cycles.sample_clamp_indirect = 0.0
scene.view_settings.view_transform = 'Standard'
bpy.context.view_layer.update()
